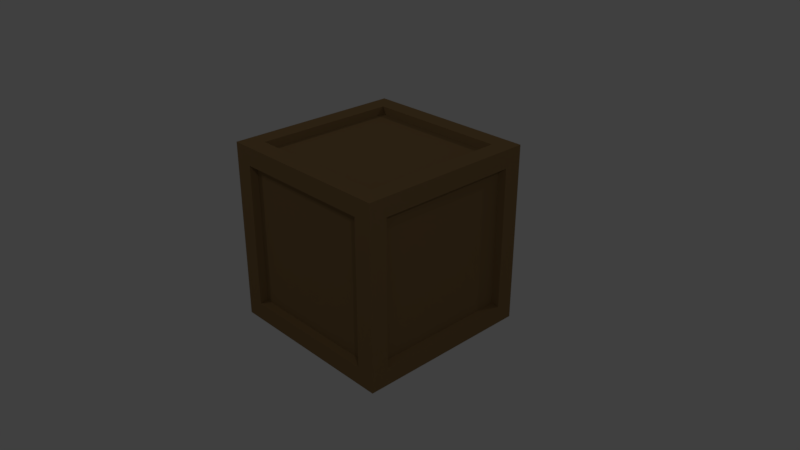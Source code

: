 # Source: woodenCrate.blend  (saved by Blender 2.79.0; exported with 4.5.12 LTS)
import bpy
from mathutils import Matrix  # noqa: F401  (used for matrix-valued properties, if any)

bpy.ops.wm.read_factory_settings(use_empty=True)
scene = bpy.context.scene
scene.name = 'Scene'

# ---- collections
col_collection_1 = bpy.data.collections.new('Collection 1'); scene.collection.children.link(col_collection_1)

# ---- materials (node trees are filled in below, after node groups)
mat_legno_h = bpy.data.materials.new('Legno H')
mat_legno_h.alpha_threshold = 0.0
mat_legno_h.use_transparent_shadow = False
mat_legno_h.diffuse_color = (0.2462, 0.1528, 0.06502, 1.0)
mat_legno_h.specular_color = (1.0, 0.5789, 0.1543)
mat_legno_h.roughness = 1.0
mat_legno_h.specular_intensity = 0.0
mat_legno_h.line_color = (0.0, 0.0, 0.0, 1.0)
mat_legno_v = bpy.data.materials.new('Legno V')
mat_legno_v.alpha_threshold = 0.0
mat_legno_v.use_transparent_shadow = False
mat_legno_v.diffuse_color = (0.2462, 0.1528, 0.06502, 1.0)
mat_legno_v.specular_color = (1.0, 0.5789, 0.1543)
mat_legno_v.roughness = 1.0
mat_legno_v.specular_intensity = 0.0
mat_legno_v.line_color = (0.0, 0.0, 0.0, 1.0)

# ---- material node trees

# ---- world
world_world = bpy.data.worlds.new('World'); scene.world = world_world
world_world.color = (0.05088, 0.05088, 0.05088)
world_world.use_sun_shadow = False
world_world.sun_shadow_jitter_overblur = 0.0
world_world.cycles.sampling_method = 'MANUAL'

# ---- cameras
cam_camera = bpy.data.cameras.new('Camera')
cam_camera.clip_end = 100.0
cam_camera.lens = 35.0
cam_camera.sensor_width = 32.0
cam_camera.sensor_height = 18.0
cam_camera.ortho_scale = 7.314
cam_camera.dof.focus_distance = 0.0
cam_camera.dof.aperture_fstop = 128.0

# ---- lights
light_lamp_003 = bpy.data.lights.new('Lamp.003', 'POINT')
light_lamp_003.transmission_factor = 0.0
light_lamp_003.cutoff_distance = 30.0
light_lamp_003.energy = 100.0
light_lamp_003.shadow_buffer_clip_start = 1.001
light_lamp_003.shadow_soft_size = 0.1
light_lamp_003.shadow_maximum_resolution = 0.006
light_lamp_003.use_absolute_resolution = True
light_lamp_002 = bpy.data.lights.new('Lamp.002', 'POINT')
light_lamp_002.transmission_factor = 0.0
light_lamp_002.cutoff_distance = 30.0
light_lamp_002.energy = 100.0
light_lamp_002.shadow_buffer_clip_start = 1.001
light_lamp_002.shadow_soft_size = 0.1
light_lamp_002.shadow_maximum_resolution = 0.006
light_lamp_002.use_absolute_resolution = True
light_lamp_001 = bpy.data.lights.new('Lamp.001', 'POINT')
light_lamp_001.transmission_factor = 0.0
light_lamp_001.cutoff_distance = 30.0
light_lamp_001.energy = 100.0
light_lamp_001.shadow_buffer_clip_start = 1.001
light_lamp_001.shadow_soft_size = 0.1
light_lamp_001.shadow_maximum_resolution = 0.006
light_lamp_001.use_absolute_resolution = True
light_lamp = bpy.data.lights.new('Lamp', 'POINT')
light_lamp.transmission_factor = 0.0
light_lamp.cutoff_distance = 30.0
light_lamp.energy = 100.0
light_lamp.shadow_buffer_clip_start = 1.001
light_lamp.shadow_soft_size = 0.1
light_lamp.shadow_maximum_resolution = 0.006
light_lamp.use_absolute_resolution = True

# ---- meshes
me_cube = bpy.data.meshes.new('Cube')
me_cube.from_pydata([(1.0, 1.0, -1.0), (0.8, 1.0, -0.8), (-0.8, 1.0, -0.8), (0.8, 1.0, 0.8), (-0.8, 1.0, 0.8), (0.776, 0.925, -0.776), (-0.776, 0.925, -0.776), (0.776, 0.925, 0.776), (-0.776, 0.925, 0.776), (0.8, -1.0, -0.8), (-0.8, -1.0, -0.8), (0.8, -1.0, 0.8), (-0.8, -1.0, 0.8), (0.776, -0.925, -0.776), (-0.776, -0.925, -0.776), (0.776, -0.925, 0.776), (-0.776, -0.925, 0.776), (0.8, -0.8, -1.0), (-0.8, -0.8, -1.0), (0.8, 0.8, -1.0), (-0.8, 0.8, -1.0), (0.776, -0.776, -0.925), (-0.776, -0.776, -0.925), (0.776, 0.776, -0.925), (-0.776, 0.776, -0.925), (-1.0, -1.0, -1.0), (-1.0, 1.0, 1.0), (0.8, -0.8, 1.0), (-0.8, -0.8, 1.0), (0.8, 0.8, 1.0), (-0.8, 0.8, 1.0), (0.776, -0.776, 0.925), (-0.776, -0.776, 0.925), (0.776, 0.776, 0.925), (-0.776, 0.776, 0.925), (1.0, -1.0, -1.0), (1.0, -1.0, 1.0), (1.0, 1.0, 1.0), (1.0, -0.8, -0.8), (1.0, 0.8, -0.8), (1.0, -0.8, 0.8), (1.0, 0.8, 0.8), (0.925, -0.776, -0.776), (0.925, 0.776, -0.776), (0.925, -0.776, 0.776), (0.925, 0.776, 0.776), (-1.0, -1.0, 1.0), (-1.0, -0.8, -0.8), (-1.0, 0.8, -0.8), (-1.0, -0.8, 0.8), (-1.0, 0.8, 0.8), (-0.925, -0.776, -0.776), (-0.925, 0.776, -0.776), (-0.925, -0.776, 0.776), (-0.925, 0.776, 0.776), (-1.0, 1.0, -1.0)], [], [(0, 55, 2, 1), (1, 2, 6, 5), (37, 0, 1, 3), (26, 37, 3, 4), (55, 26, 4, 2), (7, 5, 6, 8), (4, 3, 7, 8), (3, 1, 5, 7), (2, 4, 8, 6), (35, 9, 10, 25), (9, 13, 14, 10), (36, 11, 9, 35), (46, 12, 11, 36), (25, 10, 12, 46), (15, 16, 14, 13), (12, 16, 15, 11), (11, 15, 13, 9), (10, 14, 16, 12), (35, 25, 18, 17), (17, 18, 22, 21), (0, 35, 17, 19), (55, 0, 19, 20), (25, 55, 20, 18), (23, 21, 22, 24), (20, 19, 23, 24), (19, 17, 21, 23), (18, 20, 24, 22), (36, 27, 28, 46), (27, 31, 32, 28), (37, 29, 27, 36), (26, 30, 29, 37), (46, 28, 30, 26), (33, 34, 32, 31), (30, 34, 33, 29), (29, 33, 31, 27), (28, 32, 34, 30), (35, 0, 39, 38), (38, 39, 43, 42), (36, 35, 38, 40), (37, 36, 40, 41), (0, 37, 41, 39), (44, 42, 43, 45), (41, 40, 44, 45), (40, 38, 42, 44), (39, 41, 45, 43), (25, 47, 48, 55), (47, 51, 52, 48), (46, 49, 47, 25), (26, 50, 49, 46), (55, 48, 50, 26), (53, 54, 52, 51), (50, 54, 53, 49), (49, 53, 51, 47), (48, 52, 54, 50)])
me_cube.polygons.foreach_set('material_index', [0, 1, 1, 0, 1, 1, 1, 1, 1, 0, 1, 1, 0, 1, 1, 1, 1, 1, 0, 1, 1, 0, 1, 1, 1, 1, 1, 0, 1, 1, 0, 1, 1, 1, 1, 1, 0, 1, 1, 0, 1, 1, 1, 1, 1, 0, 1, 1, 0, 1, 1, 1, 1, 1])
_uv = me_cube.uv_layers.new(name='UVMap')
_uv.uv.foreach_set('vector', [0.9999, 0.9999, 9.998e-05, 0.9999, 0.1001, 0.8999, 0.8999, 0.8999, 0.0453, 1.994, 0.04529, 1.0, 0.9547, 1.0, 0.9548, 1.994, 0.9999, 9.998e-05, 0.9999, 0.9999, 0.8999, 0.8999, 0.8999, 0.1001, 0.0001002, 0.0001004, 0.9999, 9.998e-05, 0.8999, 0.1001, 0.1001, 0.1001, 9.998e-05, 0.9999, 0.0001002, 0.0001004, 0.1001, 0.1001, 0.1001, 0.8999, 0.9999, 9.998e-05, 0.9999, 0.9999, 0.0001001, 0.9999, 9.998e-05, 0.0001002, 0.04529, 0.005857, 0.04526, -0.9883, 0.9547, -0.9883, 0.9547, 0.005857, 0.04526, -0.9883, 0.04525, -1.982, 0.9546, -1.982, 0.9547, -0.9883, 0.04529, 1.0, 0.04529, 0.005857, 0.9547, 0.005857, 0.9547, 1.0, 0.9999, 0.9999, 0.8999, 0.8999, 0.1001, 0.8999, 9.998e-05, 0.9999, 0.0453, 1.994, 0.9548, 1.994, 0.9547, 1.0, 0.04529, 1.0, 0.9999, 9.998e-05, 0.8999, 0.1001, 0.8999, 0.8999, 0.9999, 0.9999, 0.0001002, 0.0001004, 0.1001, 0.1001, 0.8999, 0.1001, 0.9999, 9.998e-05, 9.998e-05, 0.9999, 0.1001, 0.8999, 0.1001, 0.1001, 0.0001002, 0.0001004, 0.9999, 9.998e-05, 9.998e-05, 0.0001002, 0.0001001, 0.9999, 0.9999, 0.9999, 0.04529, 0.005857, 0.9547, 0.005857, 0.9547, -0.9883, 0.04526, -0.9883, 0.04526, -0.9883, 0.9547, -0.9883, 0.9546, -1.982, 0.04525, -1.982, 0.04529, 1.0, 0.9547, 1.0, 0.9547, 0.005857, 0.04529, 0.005857, 0.9999, 0.9999, 9.998e-05, 0.9999, 0.1001, 0.8999, 0.8999, 0.8999, 0.0453, 1.994, 0.04529, 1.0, 0.9547, 1.0, 0.9548, 1.994, 0.9999, 9.998e-05, 0.9999, 0.9999, 0.8999, 0.8999, 0.8999, 0.1001, 0.0001002, 0.0001004, 0.9999, 9.998e-05, 0.8999, 0.1001, 0.1001, 0.1001, 9.998e-05, 0.9999, 0.0001002, 0.0001004, 0.1001, 0.1001, 0.1001, 0.8999, 0.9999, 9.998e-05, 0.9999, 0.9999, 0.0001001, 0.9999, 9.998e-05, 0.0001002, 0.04529, 0.005857, 0.04526, -0.9883, 0.9547, -0.9883, 0.9547, 0.005857, 0.04526, -0.9883, 0.04525, -1.982, 0.9546, -1.982, 0.9547, -0.9883, 0.04529, 1.0, 0.04529, 0.005857, 0.9547, 0.005857, 0.9547, 1.0, 0.9999, 0.9999, 0.8999, 0.8999, 0.1001, 0.8999, 9.998e-05, 0.9999, 0.0453, 1.994, 0.9548, 1.994, 0.9547, 1.0, 0.04529, 1.0, 0.9999, 9.998e-05, 0.8999, 0.1001, 0.8999, 0.8999, 0.9999, 0.9999, 0.0001002, 0.0001004, 0.1001, 0.1001, 0.8999, 0.1001, 0.9999, 9.998e-05, 9.998e-05, 0.9999, 0.1001, 0.8999, 0.1001, 0.1001, 0.0001002, 0.0001004, 0.9999, 9.998e-05, 9.998e-05, 0.0001002, 0.0001001, 0.9999, 0.9999, 0.9999, 0.04529, 0.005857, 0.9547, 0.005857, 0.9547, -0.9883, 0.04526, -0.9883, 0.04526, -0.9883, 0.9547, -0.9883, 0.9546, -1.982, 0.04525, -1.982, 0.04529, 1.0, 0.9547, 1.0, 0.9547, 0.005857, 0.04529, 0.005857, 0.9999, 0.9999, 9.998e-05, 0.9999, 0.1001, 0.8999, 0.8999, 0.8999, 0.0453, 1.994, 0.04529, 1.0, 0.9547, 1.0, 0.9548, 1.994, 0.9999, 9.998e-05, 0.9999, 0.9999, 0.8999, 0.8999, 0.8999, 0.1001, 0.0001002, 0.0001004, 0.9999, 9.998e-05, 0.8999, 0.1001, 0.1001, 0.1001, 9.998e-05, 0.9999, 0.0001002, 0.0001004, 0.1001, 0.1001, 0.1001, 0.8999, 0.9999, 9.998e-05, 0.9999, 0.9999, 0.0001001, 0.9999, 9.998e-05, 0.0001002, 0.04529, 0.005857, 0.04526, -0.9883, 0.9547, -0.9883, 0.9547, 0.005857, 0.04526, -0.9883, 0.04525, -1.982, 0.9546, -1.982, 0.9547, -0.9883, 0.04529, 1.0, 0.04529, 0.005857, 0.9547, 0.005857, 0.9547, 1.0, 0.9999, 0.9999, 0.8999, 0.8999, 0.1001, 0.8999, 9.998e-05, 0.9999, 0.0453, 1.994, 0.9548, 1.994, 0.9547, 1.0, 0.04529, 1.0, 0.9999, 9.998e-05, 0.8999, 0.1001, 0.8999, 0.8999, 0.9999, 0.9999, 0.0001002, 0.0001004, 0.1001, 0.1001, 0.8999, 0.1001, 0.9999, 9.998e-05, 9.998e-05, 0.9999, 0.1001, 0.8999, 0.1001, 0.1001, 0.0001002, 0.0001004, 0.9999, 9.998e-05, 9.998e-05, 0.0001002, 0.0001001, 0.9999, 0.9999, 0.9999, 0.04529, 0.005857, 0.9547, 0.005857, 0.9547, -0.9883, 0.04526, -0.9883, 0.04526, -0.9883, 0.9547, -0.9883, 0.9546, -1.982, 0.04525, -1.982, 0.04529, 1.0, 0.9547, 1.0, 0.9547, 0.005857, 0.04529, 0.005857])
me_cube.materials.append(mat_legno_h)
me_cube.materials.append(mat_legno_v)
me_cube.use_remesh_preserve_volume = False
me_cube.use_remesh_preserve_attributes = False
me_cube.use_mirror_vertex_groups = False
me_cube.update()

# ---- objects
ob_lamp_003 = bpy.data.objects.new('Lamp.003', light_lamp_003)
ob_lamp_002 = bpy.data.objects.new('Lamp.002', light_lamp_002)
ob_lamp_001 = bpy.data.objects.new('Lamp.001', light_lamp_001)
ob_woodencrate = bpy.data.objects.new('WoodenCrate', me_cube)
ob_lamp = bpy.data.objects.new('Lamp', light_lamp)
ob_camera = bpy.data.objects.new('Camera', cam_camera)

# ---- transforms, parenting, visibility, modifiers, constraints
ob_lamp_003.location = (7.213, -4.432, 6.239)
ob_lamp_003.rotation_euler = (0.6503, 0.05522, 1.866)
ob_lamp_003.lock_rotations_4d = False
ob_lamp_003.empty_display_type = 'ARROWS'
ob_lamp_003.color = (0.0, 0.0, 0.0, 0.0)
ob_lamp_003.lineart.crease_threshold = 0.0
ob_lamp_002.location = (-6.597, 8.02, 6.239)
ob_lamp_002.rotation_euler = (0.6503, 0.05522, 1.866)
ob_lamp_002.lock_rotations_4d = False
ob_lamp_002.empty_display_type = 'ARROWS'
ob_lamp_002.color = (0.0, 0.0, 0.0, 0.0)
ob_lamp_002.lineart.crease_threshold = 0.0
ob_lamp_001.location = (-5.848, -5.274, 6.239)
ob_lamp_001.rotation_euler = (0.6503, 0.05522, 1.866)
ob_lamp_001.lock_rotations_4d = False
ob_lamp_001.empty_display_type = 'ARROWS'
ob_lamp_001.color = (0.0, 0.0, 0.0, 0.0)
ob_lamp_001.lineart.crease_threshold = 0.0
ob_woodencrate.location = (0.0, 0.0, 0.0)
ob_woodencrate.lock_rotations_4d = False
ob_woodencrate.empty_display_type = 'ARROWS'
ob_woodencrate.lineart.crease_threshold = 0.0
ob_lamp.location = (3.444, 8.863, 6.239)
ob_lamp.rotation_euler = (0.6503, 0.05522, 1.866)
ob_lamp.lock_rotations_4d = False
ob_lamp.empty_display_type = 'ARROWS'
ob_lamp.color = (0.0, 0.0, 0.0, 0.0)
ob_lamp.lineart.crease_threshold = 0.0
ob_camera.location = (6.087, -5.436, 4.151)
ob_camera.rotation_euler = (1.109, 0.0, 0.8149)
ob_camera.lock_rotations_4d = False
ob_camera.empty_display_type = 'ARROWS'
ob_camera.color = (0.0, 0.0, 0.0, 0.0)
ob_camera.display_type = 'WIRE'
ob_camera.lineart.crease_threshold = 0.0

# ---- collection membership
col_collection_1.objects.link(ob_lamp_003)
col_collection_1.objects.link(ob_lamp_002)
col_collection_1.objects.link(ob_lamp_001)
col_collection_1.objects.link(ob_woodencrate)
col_collection_1.objects.link(ob_lamp)
col_collection_1.objects.link(ob_camera)

# ---- scene / render settings (as saved in the file)
scene.camera = ob_camera
scene.frame_start = 1; scene.frame_end = 250; scene.frame_set(1)
scene.render.engine = 'BLENDER_EEVEE_NEXT'
scene.render.resolution_x = 2560
scene.render.resolution_y = 1440
scene.render.dither_intensity = 0.0
scene.cycles.use_denoising = False
scene.cycles.samples = 128
scene.cycles.sampling_pattern = 'TABULATED_SOBOL'
scene.cycles.use_adaptive_sampling = False
scene.cycles.use_light_tree = False
scene.cycles.blur_glossy = 0.0
scene.cycles.sample_clamp_indirect = 0.0
scene.view_settings.view_transform = 'Standard'
bpy.context.view_layer.update()
